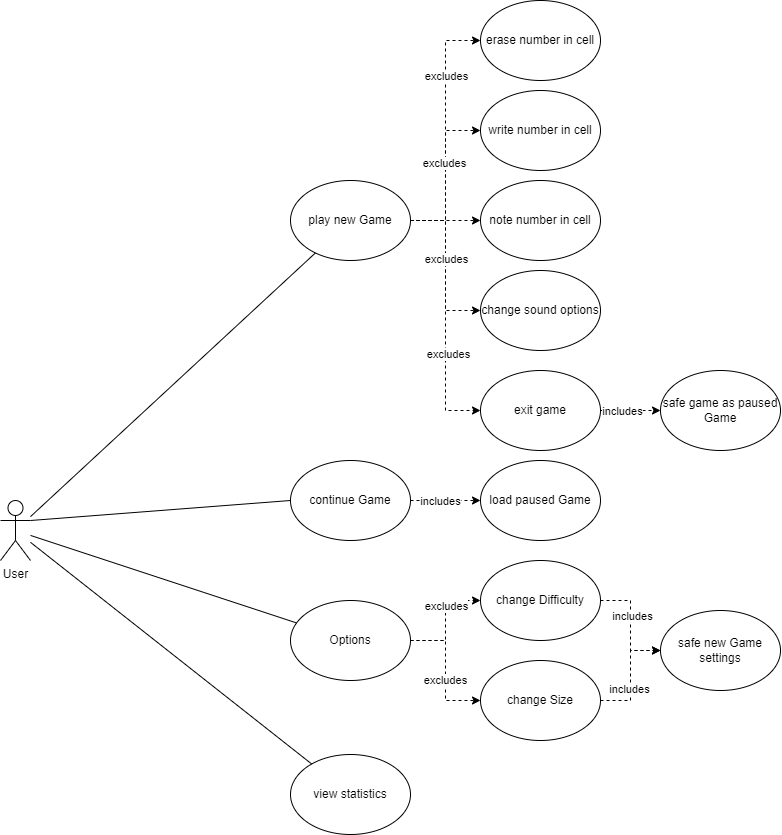

The diagram above was exported from draw.io. Its source (the exported page's mxGraphModel, read from the mxfile embedded in the PNG):
<mxGraphModel dx="2031" dy="1904" grid="1" gridSize="10" guides="1" tooltips="1" connect="1" arrows="1" fold="1" page="1" pageScale="1" pageWidth="1169" pageHeight="827" math="0" shadow="0">
  <root>
    <mxCell id="0" />
    <mxCell id="1" parent="0" />
    <mxCell id="KfIQOAN6NL_yplKZZ68Q-2" value="User" style="shape=umlActor;verticalLabelPosition=bottom;verticalAlign=top;html=1;outlineConnect=0;" parent="1" vertex="1">
      <mxGeometry x="80" y="160" width="30" height="60" as="geometry" />
    </mxCell>
    <mxCell id="EAK1iCBxAqCO_O7FaQfg-6" style="edgeStyle=orthogonalEdgeStyle;rounded=0;orthogonalLoop=1;jettySize=auto;html=1;entryX=0;entryY=0.5;entryDx=0;entryDy=0;dashed=1;" edge="1" parent="1" source="KfIQOAN6NL_yplKZZ68Q-5" target="EAK1iCBxAqCO_O7FaQfg-1">
      <mxGeometry relative="1" as="geometry" />
    </mxCell>
    <mxCell id="EAK1iCBxAqCO_O7FaQfg-11" value="excludes" style="edgeLabel;html=1;align=center;verticalAlign=middle;resizable=0;points=[];" vertex="1" connectable="0" parent="EAK1iCBxAqCO_O7FaQfg-6">
      <mxGeometry x="0.4448" relative="1" as="geometry">
        <mxPoint as="offset" />
      </mxGeometry>
    </mxCell>
    <mxCell id="EAK1iCBxAqCO_O7FaQfg-7" style="edgeStyle=orthogonalEdgeStyle;rounded=0;orthogonalLoop=1;jettySize=auto;html=1;entryX=0;entryY=0.5;entryDx=0;entryDy=0;dashed=1;" edge="1" parent="1" source="KfIQOAN6NL_yplKZZ68Q-5" target="EAK1iCBxAqCO_O7FaQfg-2">
      <mxGeometry relative="1" as="geometry" />
    </mxCell>
    <mxCell id="EAK1iCBxAqCO_O7FaQfg-12" value="excludes" style="edgeLabel;html=1;align=center;verticalAlign=middle;resizable=0;points=[];" vertex="1" connectable="0" parent="EAK1iCBxAqCO_O7FaQfg-7">
      <mxGeometry x="0.1634" y="2" relative="1" as="geometry">
        <mxPoint as="offset" />
      </mxGeometry>
    </mxCell>
    <mxCell id="EAK1iCBxAqCO_O7FaQfg-8" style="edgeStyle=orthogonalEdgeStyle;rounded=0;orthogonalLoop=1;jettySize=auto;html=1;dashed=1;" edge="1" parent="1" source="KfIQOAN6NL_yplKZZ68Q-5" target="EAK1iCBxAqCO_O7FaQfg-3">
      <mxGeometry relative="1" as="geometry" />
    </mxCell>
    <mxCell id="EAK1iCBxAqCO_O7FaQfg-9" style="edgeStyle=orthogonalEdgeStyle;rounded=0;orthogonalLoop=1;jettySize=auto;html=1;entryX=0;entryY=0.5;entryDx=0;entryDy=0;dashed=1;" edge="1" parent="1" source="KfIQOAN6NL_yplKZZ68Q-5" target="EAK1iCBxAqCO_O7FaQfg-4">
      <mxGeometry relative="1" as="geometry" />
    </mxCell>
    <mxCell id="EAK1iCBxAqCO_O7FaQfg-10" style="edgeStyle=orthogonalEdgeStyle;rounded=0;orthogonalLoop=1;jettySize=auto;html=1;entryX=0;entryY=0.5;entryDx=0;entryDy=0;dashed=1;" edge="1" parent="1" source="KfIQOAN6NL_yplKZZ68Q-5" target="EAK1iCBxAqCO_O7FaQfg-5">
      <mxGeometry relative="1" as="geometry" />
    </mxCell>
    <mxCell id="EAK1iCBxAqCO_O7FaQfg-13" value="excludes" style="edgeLabel;html=1;align=center;verticalAlign=middle;resizable=0;points=[];" vertex="1" connectable="0" parent="EAK1iCBxAqCO_O7FaQfg-10">
      <mxGeometry x="-0.4401" relative="1" as="geometry">
        <mxPoint as="offset" />
      </mxGeometry>
    </mxCell>
    <mxCell id="EAK1iCBxAqCO_O7FaQfg-14" value="excludes" style="edgeLabel;html=1;align=center;verticalAlign=middle;resizable=0;points=[];" vertex="1" connectable="0" parent="EAK1iCBxAqCO_O7FaQfg-10">
      <mxGeometry x="0.292" y="2" relative="1" as="geometry">
        <mxPoint as="offset" />
      </mxGeometry>
    </mxCell>
    <mxCell id="KfIQOAN6NL_yplKZZ68Q-5" value="play new Game" style="ellipse;whiteSpace=wrap;html=1;" parent="1" vertex="1">
      <mxGeometry x="370" y="-160" width="120" height="80" as="geometry" />
    </mxCell>
    <mxCell id="KfIQOAN6NL_yplKZZ68Q-9" style="edgeStyle=orthogonalEdgeStyle;rounded=0;orthogonalLoop=1;jettySize=auto;html=1;dashed=1;" parent="1" source="KfIQOAN6NL_yplKZZ68Q-6" target="KfIQOAN6NL_yplKZZ68Q-7" edge="1">
      <mxGeometry relative="1" as="geometry" />
    </mxCell>
    <mxCell id="KfIQOAN6NL_yplKZZ68Q-11" value="excludes" style="edgeLabel;html=1;align=center;verticalAlign=middle;resizable=0;points=[];" parent="KfIQOAN6NL_yplKZZ68Q-9" vertex="1" connectable="0">
      <mxGeometry x="0.2764" relative="1" as="geometry">
        <mxPoint as="offset" />
      </mxGeometry>
    </mxCell>
    <mxCell id="KfIQOAN6NL_yplKZZ68Q-10" style="edgeStyle=orthogonalEdgeStyle;rounded=0;orthogonalLoop=1;jettySize=auto;html=1;dashed=1;" parent="1" source="KfIQOAN6NL_yplKZZ68Q-6" target="KfIQOAN6NL_yplKZZ68Q-8" edge="1">
      <mxGeometry relative="1" as="geometry" />
    </mxCell>
    <mxCell id="KfIQOAN6NL_yplKZZ68Q-12" value="excludes" style="edgeLabel;html=1;align=center;verticalAlign=middle;resizable=0;points=[];" parent="KfIQOAN6NL_yplKZZ68Q-10" vertex="1" connectable="0">
      <mxGeometry x="0.1508" y="-1" relative="1" as="geometry">
        <mxPoint as="offset" />
      </mxGeometry>
    </mxCell>
    <mxCell id="KfIQOAN6NL_yplKZZ68Q-6" value="Options" style="ellipse;whiteSpace=wrap;html=1;" parent="1" vertex="1">
      <mxGeometry x="370" y="260" width="120" height="80" as="geometry" />
    </mxCell>
    <mxCell id="KfIQOAN6NL_yplKZZ68Q-16" style="edgeStyle=orthogonalEdgeStyle;rounded=0;orthogonalLoop=1;jettySize=auto;html=1;dashed=1;" parent="1" source="KfIQOAN6NL_yplKZZ68Q-7" target="KfIQOAN6NL_yplKZZ68Q-15" edge="1">
      <mxGeometry relative="1" as="geometry" />
    </mxCell>
    <mxCell id="KfIQOAN6NL_yplKZZ68Q-18" value="includes" style="edgeLabel;html=1;align=center;verticalAlign=middle;resizable=0;points=[];" parent="KfIQOAN6NL_yplKZZ68Q-16" vertex="1" connectable="0">
      <mxGeometry x="-0.1745" y="1" relative="1" as="geometry">
        <mxPoint as="offset" />
      </mxGeometry>
    </mxCell>
    <mxCell id="KfIQOAN6NL_yplKZZ68Q-7" value="change Difficulty" style="ellipse;whiteSpace=wrap;html=1;" parent="1" vertex="1">
      <mxGeometry x="560" y="220" width="120" height="80" as="geometry" />
    </mxCell>
    <mxCell id="KfIQOAN6NL_yplKZZ68Q-17" style="edgeStyle=orthogonalEdgeStyle;rounded=0;orthogonalLoop=1;jettySize=auto;html=1;dashed=1;" parent="1" source="KfIQOAN6NL_yplKZZ68Q-8" target="KfIQOAN6NL_yplKZZ68Q-15" edge="1">
      <mxGeometry relative="1" as="geometry" />
    </mxCell>
    <mxCell id="KfIQOAN6NL_yplKZZ68Q-19" value="includes" style="edgeLabel;html=1;align=center;verticalAlign=middle;resizable=0;points=[];" parent="KfIQOAN6NL_yplKZZ68Q-17" vertex="1" connectable="0">
      <mxGeometry x="-0.2436" y="2" relative="1" as="geometry">
        <mxPoint as="offset" />
      </mxGeometry>
    </mxCell>
    <mxCell id="KfIQOAN6NL_yplKZZ68Q-8" value="change Size" style="ellipse;whiteSpace=wrap;html=1;" parent="1" vertex="1">
      <mxGeometry x="560" y="320" width="120" height="80" as="geometry" />
    </mxCell>
    <mxCell id="KfIQOAN6NL_yplKZZ68Q-13" value="" style="endArrow=none;html=1;rounded=0;" parent="1" source="KfIQOAN6NL_yplKZZ68Q-6" target="KfIQOAN6NL_yplKZZ68Q-2" edge="1">
      <mxGeometry width="50" height="50" relative="1" as="geometry">
        <mxPoint x="450" y="290" as="sourcePoint" />
        <mxPoint x="500" y="240" as="targetPoint" />
      </mxGeometry>
    </mxCell>
    <mxCell id="KfIQOAN6NL_yplKZZ68Q-14" value="" style="endArrow=none;html=1;rounded=0;" parent="1" source="KfIQOAN6NL_yplKZZ68Q-5" target="KfIQOAN6NL_yplKZZ68Q-2" edge="1">
      <mxGeometry width="50" height="50" relative="1" as="geometry">
        <mxPoint x="386.1671957342619" y="247.4061111003046" as="sourcePoint" />
        <mxPoint x="120" y="159.9953731343283" as="targetPoint" />
      </mxGeometry>
    </mxCell>
    <mxCell id="KfIQOAN6NL_yplKZZ68Q-15" value="safe new Game settings" style="ellipse;whiteSpace=wrap;html=1;" parent="1" vertex="1">
      <mxGeometry x="740" y="270" width="120" height="80" as="geometry" />
    </mxCell>
    <mxCell id="RMep59_sO3Woks7yfdfC-1" value="view statistics" style="ellipse;whiteSpace=wrap;html=1;" parent="1" vertex="1">
      <mxGeometry x="370" y="414" width="120" height="80" as="geometry" />
    </mxCell>
    <mxCell id="RMep59_sO3Woks7yfdfC-2" value="" style="endArrow=none;html=1;" parent="1" source="KfIQOAN6NL_yplKZZ68Q-2" target="RMep59_sO3Woks7yfdfC-1" edge="1">
      <mxGeometry width="50" height="50" relative="1" as="geometry">
        <mxPoint x="540" y="530" as="sourcePoint" />
        <mxPoint x="590" y="480" as="targetPoint" />
      </mxGeometry>
    </mxCell>
    <mxCell id="EAK1iCBxAqCO_O7FaQfg-1" value="erase number in cell" style="ellipse;whiteSpace=wrap;html=1;" vertex="1" parent="1">
      <mxGeometry x="560" y="-340" width="120" height="80" as="geometry" />
    </mxCell>
    <mxCell id="EAK1iCBxAqCO_O7FaQfg-2" value="write number in cell" style="ellipse;whiteSpace=wrap;html=1;" vertex="1" parent="1">
      <mxGeometry x="560" y="-250" width="120" height="80" as="geometry" />
    </mxCell>
    <mxCell id="EAK1iCBxAqCO_O7FaQfg-3" value="note number in cell" style="ellipse;whiteSpace=wrap;html=1;" vertex="1" parent="1">
      <mxGeometry x="560" y="-160" width="120" height="80" as="geometry" />
    </mxCell>
    <mxCell id="EAK1iCBxAqCO_O7FaQfg-4" value="change sound options" style="ellipse;whiteSpace=wrap;html=1;" vertex="1" parent="1">
      <mxGeometry x="560" y="-70" width="120" height="80" as="geometry" />
    </mxCell>
    <mxCell id="EAK1iCBxAqCO_O7FaQfg-16" style="edgeStyle=orthogonalEdgeStyle;rounded=0;orthogonalLoop=1;jettySize=auto;html=1;dashed=1;" edge="1" parent="1" source="EAK1iCBxAqCO_O7FaQfg-5" target="EAK1iCBxAqCO_O7FaQfg-15">
      <mxGeometry relative="1" as="geometry" />
    </mxCell>
    <mxCell id="EAK1iCBxAqCO_O7FaQfg-17" value="includes" style="edgeLabel;html=1;align=center;verticalAlign=middle;resizable=0;points=[];" vertex="1" connectable="0" parent="EAK1iCBxAqCO_O7FaQfg-16">
      <mxGeometry x="-0.2747" y="1" relative="1" as="geometry">
        <mxPoint y="1" as="offset" />
      </mxGeometry>
    </mxCell>
    <mxCell id="EAK1iCBxAqCO_O7FaQfg-5" value="exit game" style="ellipse;whiteSpace=wrap;html=1;" vertex="1" parent="1">
      <mxGeometry x="560" y="30" width="120" height="80" as="geometry" />
    </mxCell>
    <mxCell id="EAK1iCBxAqCO_O7FaQfg-15" value="safe game as paused Game" style="ellipse;whiteSpace=wrap;html=1;" vertex="1" parent="1">
      <mxGeometry x="740" y="30" width="120" height="80" as="geometry" />
    </mxCell>
    <mxCell id="EAK1iCBxAqCO_O7FaQfg-24" style="edgeStyle=orthogonalEdgeStyle;rounded=0;orthogonalLoop=1;jettySize=auto;html=1;dashed=1;" edge="1" parent="1" source="EAK1iCBxAqCO_O7FaQfg-18" target="EAK1iCBxAqCO_O7FaQfg-23">
      <mxGeometry relative="1" as="geometry" />
    </mxCell>
    <mxCell id="EAK1iCBxAqCO_O7FaQfg-25" value="includes" style="edgeLabel;html=1;align=center;verticalAlign=middle;resizable=0;points=[];" vertex="1" connectable="0" parent="EAK1iCBxAqCO_O7FaQfg-24">
      <mxGeometry x="-0.2502" relative="1" as="geometry">
        <mxPoint x="4" as="offset" />
      </mxGeometry>
    </mxCell>
    <mxCell id="EAK1iCBxAqCO_O7FaQfg-18" value="continue Game" style="ellipse;whiteSpace=wrap;html=1;" vertex="1" parent="1">
      <mxGeometry x="370" y="120" width="120" height="80" as="geometry" />
    </mxCell>
    <mxCell id="EAK1iCBxAqCO_O7FaQfg-22" value="" style="endArrow=none;html=1;rounded=0;exitX=1;exitY=0.3333333333333333;exitDx=0;exitDy=0;exitPerimeter=0;entryX=0;entryY=0.5;entryDx=0;entryDy=0;" edge="1" parent="1" source="KfIQOAN6NL_yplKZZ68Q-2" target="EAK1iCBxAqCO_O7FaQfg-18">
      <mxGeometry width="50" height="50" relative="1" as="geometry">
        <mxPoint x="480" y="140" as="sourcePoint" />
        <mxPoint x="530" y="90" as="targetPoint" />
      </mxGeometry>
    </mxCell>
    <mxCell id="EAK1iCBxAqCO_O7FaQfg-23" value="load paused Game" style="ellipse;whiteSpace=wrap;html=1;" vertex="1" parent="1">
      <mxGeometry x="560" y="120" width="120" height="80" as="geometry" />
    </mxCell>
  </root>
</mxGraphModel>